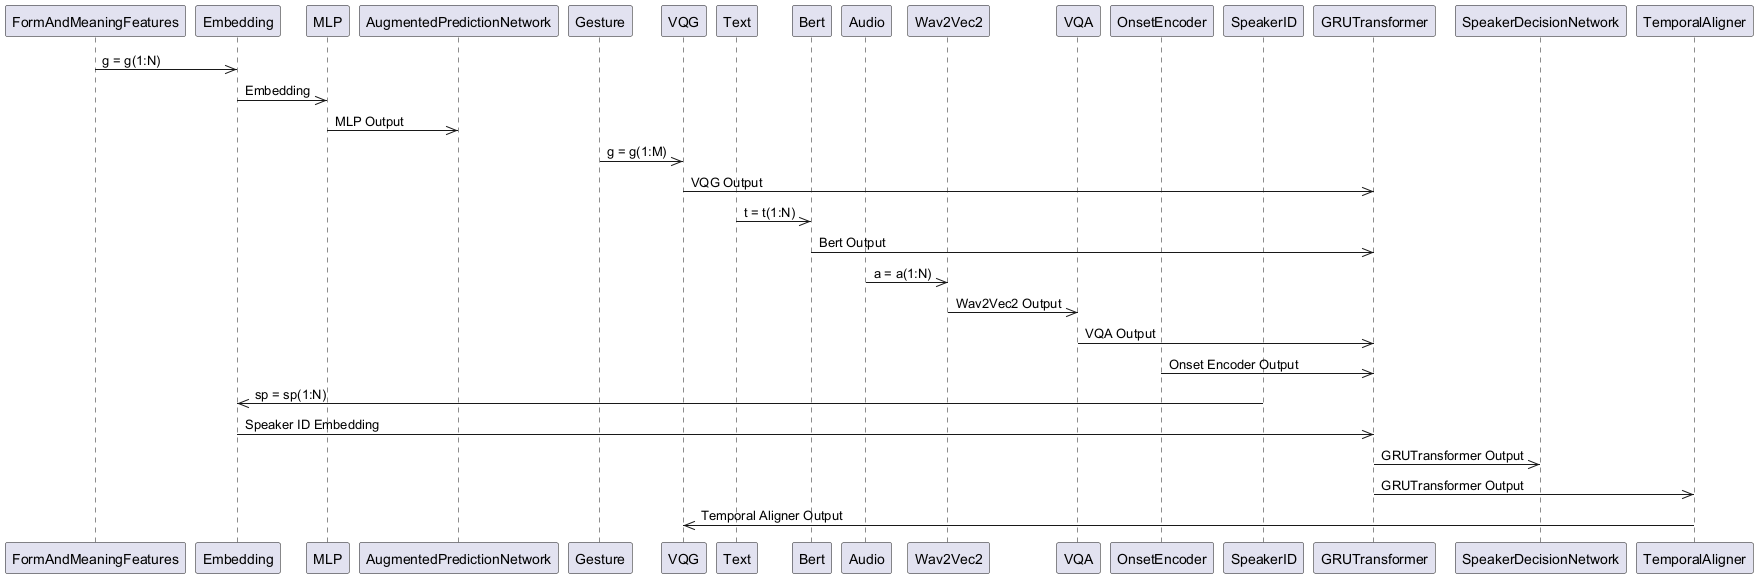

The diagram above was rendered by PlantUML. Its source (embedded in the PNG):
@startuml
participant FormAndMeaningFeatures
participant Embedding
participant MLP
participant AugmentedPredictionNetwork
participant Gesture
participant VQG
participant Text
participant Bert
participant Audio
participant Wav2Vec2
participant VQA
participant OnsetEncoder
participant SpeakerID
participant GRUTransformer
participant SpeakerDecisionNetwork
participant TemporalAligner
FormAndMeaningFeatures ->> Embedding: g = g(1:N)
Embedding ->> MLP: Embedding
MLP ->> AugmentedPredictionNetwork: MLP Output
Gesture ->> VQG: g = g(1:M)
VQG ->> GRUTransformer: VQG Output
Text ->> Bert: t = t(1:N)
Bert ->> GRUTransformer: Bert Output
Audio ->> Wav2Vec2: a = a(1:N)
Wav2Vec2 ->> VQA: Wav2Vec2 Output
VQA ->> GRUTransformer: VQA Output
OnsetEncoder ->> GRUTransformer: Onset Encoder Output
SpeakerID ->> Embedding: sp = sp(1:N)
Embedding ->> GRUTransformer: Speaker ID Embedding
GRUTransformer ->> SpeakerDecisionNetwork: GRUTransformer Output
GRUTransformer ->> TemporalAligner: GRUTransformer Output
TemporalAligner ->> VQG: Temporal Aligner Output
@enduml